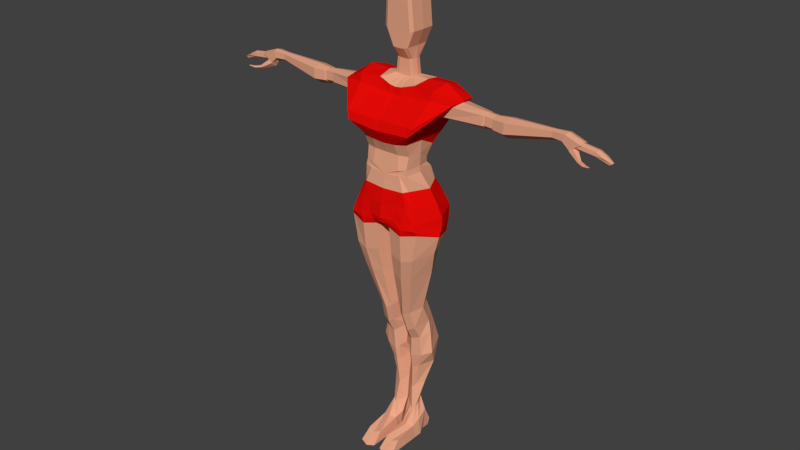 # Source: TestFemaleCharacter.blend  (saved by Blender 2.79.0; exported with 4.5.12 LTS)
import bpy
from mathutils import Matrix  # noqa: F401  (used for matrix-valued properties, if any)

bpy.ops.wm.read_factory_settings(use_empty=True)
scene = bpy.context.scene
scene.name = 'Scene'

# ---- collections
col_collection_1 = bpy.data.collections.new('Collection 1'); scene.collection.children.link(col_collection_1)

# ---- materials (node trees are filled in below, after node groups)
mat_skin = bpy.data.materials.new('Skin')
mat_skin.alpha_threshold = 0.0
mat_skin.use_transparent_shadow = False
mat_skin.diffuse_color = (0.8, 0.3816, 0.2398, 1.0)
mat_skin.roughness = 0.5
mat_skin.specular_intensity = 1.0
mat_skin.line_color = (0.0, 0.0, 0.0, 1.0)
mat_cloth = bpy.data.materials.new('Cloth')
mat_cloth.alpha_threshold = 0.0
mat_cloth.use_transparent_shadow = False
mat_cloth.diffuse_color = (0.8, 0.00346, 0.002328, 1.0)
mat_cloth.roughness = 0.5
mat_cloth.specular_intensity = 0.0

# ---- material node trees

# ---- world
world_world = bpy.data.worlds.new('World'); scene.world = world_world
world_world.color = (0.05088, 0.05088, 0.05088)
world_world.use_sun_shadow = False
world_world.sun_shadow_jitter_overblur = 0.0
world_world.cycles.sampling_method = 'MANUAL'

# ---- meshes
me_cube = bpy.data.meshes.new('Cube')
me_cube.from_pydata([(0.6521, 0.363, -0.3418), (0.6521, -0.4045, -0.1426), (0.4108, -0.343, 0.781), (0.6126, -0.4225, 0.0184), (0.3888, 0.1654, 0.864), (0.3892, -0.3377, 0.8754), (0.4108, 0.2436, 0.781), (0.6141, 0.4866, 0.08898), (0.5344, -0.371, 0.2754), (0.4281, -0.3372, 0.5282), (0.5344, 0.4391, 0.2754), (0.4281, 0.3211, 0.5282), (0.3778, 0.3449, -0.4033), (0.1274, 0.363, -0.3418), (0.3778, -0.4831, -0.2041), (0.1274, -0.4399, -0.1426), (0.2529, 0.2184, 0.8458), (0.7003, 0.4685, 2.153), (0.2529, -0.3777, 0.8458), (0.4242, -0.4651, 0.02258), (0.2326, -0.4736, 0.02258), (0.2841, -0.3812, 0.7662), (0.7007, -0.118, 2.165), (0.2841, 0.2543, 0.7662), (0.247, 0.2436, 0.7515), (0.4242, 0.583, 0.08898), (0.2326, 0.5276, 0.08898), (0.4377, -0.4172, 0.2705), (0.288, -0.4367, 0.2655), (0.3668, -0.4046, 0.5183), (0.7398, 0.1991, 2.23), (0.3668, 0.4052, 0.5183), (0.2884, 0.4306, 0.5085), (0.4377, 0.5233, 0.2705), (0.288, 0.5211, 0.2655), (0.6331, 0.446, -0.1264), (0.6316, -0.4417, -0.06421), (0.401, 0.5712, -0.1572), (0.18, 0.4871, -0.1264), (0.401, -0.495, -0.09077), (0.18, -0.4736, -0.06002), (0.5571, 0.3049, -0.4741), (0.5614, -0.4024, -0.6247), (0.3639, 0.3699, -0.5305), (0.1196, 0.2017, -0.4741), (0.3639, -0.4407, -0.6811), (0.1382, -0.4015, -0.6247), (0.828, -0.05534, -0.2422), (0.4283, -0.05534, 0.8754), (0.79, 0.05902, 0.05578), (0.4407, -0.05534, 0.781), (0.7103, 0.0332, 0.2754), (0.5988, -0.01107, 0.5282), (0.04037, -0.05534, -0.2422), (0.809, 0.03873, -0.09323), (0.7458, -0.06369, -0.5494), (0.4214, 0.2359, -2.063), (0.02648, -0.06369, -0.5494), (0.4565, -0.05404, 1.311), (0.4174, -0.3816, 1.311), (0.417, 0.266, 1.15), (0.2045, 0.319, 1.146), (0.2086, -0.4216, 1.281), (0.6255, 0.1972, 1.581), (0.5864, -0.5441, 1.532), (0.586, 0.5367, 1.57), (0.1736, 0.5897, 1.566), (0.1778, -0.5494, 1.503), (0.3767, 0.1992, 2.208), (0.3376, -0.08319, 2.165), (0.3372, 0.4686, 2.153), (0.1054, 0.5216, 2.112), (0.1096, -0.1232, 2.098), (0.1423, 0.1057, 2.497), (0.1144, 0.09572, 2.212), (0.1422, 0.2744, 2.493), (0.1821, 0.1943, 2.227), (0.0866, 0.09345, 2.482), (0.17, 0.2767, 2.224), (0.1543, 0.192, 2.497), (1.061, 0.1968, 2.018), (1.022, -0.08555, 1.996), (1.021, 0.4662, 1.984), (0.1701, 0.108, 2.227), (0.1131, 0.2929, 2.217), (0.08533, 0.2906, 2.487), (0.2287, 0.1976, 0.9631), (0.4033, -0.2968, 1.093), (0.4029, 0.1446, 0.9739), (0.4424, -0.05469, 1.093), (0.6386, 0.5714, 1.838), (0.4717, 0.5715, 1.838), (0.141, 0.6232, 1.827), (0.2281, -0.3368, 1.089), (0.1478, -0.5049, 1.658), (0.6309, -0.5207, 1.673), (0.4916, -0.5109, 1.668), (0.6823, -0.1582, 2.012), (0.1188, -0.1494, 1.969), (0.384, -0.1481, 1.988), (0.7021, 0.1971, 1.658), (1.03, 0.1969, 1.987), (0.9839, 0.3904, 1.947), (0.7723, 0.4055, 1.745), (0.7985, -0.0006199, 1.761), (0.9864, -0.003776, 1.955), (1.48, 0.2, 1.678), (1.499, 0.1998, 1.956), (1.493, 0.3159, 1.92), (1.477, 0.325, 1.745), (1.483, 0.08132, 1.762), (1.491, 0.07943, 1.924), (1.658, 0.2009, 1.665), (1.677, 0.2008, 1.943), (1.672, 0.3169, 1.907), (1.655, 0.326, 1.732), (1.661, 0.08227, 1.75), (1.67, 0.08038, 1.911), (2.633, 0.2063, 1.817), (2.644, 0.2062, 1.987), (2.641, 0.2739, 1.966), (2.632, 0.2792, 1.864), (2.635, 0.137, 1.874), (2.64, 0.1359, 1.969), (2.788, 0.2072, 1.844), (2.869, 0.2071, 1.999), (2.856, 0.2948, 1.974), (2.802, 0.3016, 1.859), (2.81, 0.1175, 1.871), (2.856, 0.1161, 1.978), (2.908, 0.2087, 1.705), (3.133, 0.2086, 1.905), (3.109, 0.2778, 1.872), (2.922, 0.3032, 1.754), (2.93, 0.1191, 1.765), (3.109, 0.1365, 1.875), (1.502, 0.09513, 1.922), (1.658, 0.09596, 1.911), (1.509, 0.1999, 1.949), (1.504, 0.301, 1.918), (1.49, 0.3089, 1.755), (1.492, 0.2001, 1.697), (1.495, 0.09678, 1.77), (1.664, 0.2008, 1.938), (1.659, 0.3019, 1.907), (1.645, 0.3098, 1.744), (1.647, 0.2009, 1.686), (1.65, 0.09761, 1.759), (1.888, 0.2018, 1.964), (1.879, 0.04704, 1.923), (1.867, 0.04947, 1.743), (1.863, 0.202, 1.634), (1.86, 0.3627, 1.721), (1.881, 0.351, 1.918), (3.013, 0.2811, 1.814), (3.016, 0.1373, 1.821), (3.019, 0.2086, 1.804), (3.11, 0.09212, 1.632), (3.12, 0.05237, 1.658), (3.15, 0.05214, 1.677), (3.16, 0.0921, 1.675), (3.034, 0.2023, 1.786), (3.012, 0.1122, 1.79), (2.922, 0.2024, 1.687), (2.945, 0.1128, 1.747), (3.218, 0.04258, 1.614), (3.228, 0.00282, 1.641), (3.258, 0.002593, 1.659), (3.268, 0.04255, 1.658), (3.33, -0.0006016, 1.646), (3.334, -0.01798, 1.657), (3.348, -0.01808, 1.665), (3.352, -0.0006135, 1.665), (3.117, 0.2083, 1.893), (3.12, 0.2963, 1.88), (2.998, 0.1186, 1.808), (3.12, 0.1176, 1.884), (2.994, 0.3007, 1.8), (3.035, 0.2094, 1.816), (3.237, 0.2024, 1.798), (3.368, 0.2013, 1.863), (3.36, 0.2708, 1.842), (3.219, 0.1303, 1.802), (3.36, 0.1295, 1.845), (3.216, 0.2741, 1.796), (3.366, 0.2011, 1.783), (3.48, 0.1999, 1.806), (3.472, 0.2695, 1.785), (3.347, 0.129, 1.787), (3.472, 0.1282, 1.788), (3.344, 0.2727, 1.781), (3.565, 0.1974, 1.697), (3.602, 0.1969, 1.732), (3.598, 0.228, 1.722), (3.556, 0.1652, 1.699), (3.598, 0.1648, 1.724), (3.555, 0.2294, 1.697), (0.4298, 0.06459, -1.725), (0.3037, -0.1299, -1.8), (0.2995, 0.271, -1.65), (0.1772, 0.336, -1.706), (0.08316, 0.1678, -1.65), (0.1772, -0.1683, -1.856), (0.1017, -0.129, -1.8), (0.01502, 0.06459, -1.725), (0.3287, -0.0304, -2.138), (0.3245, 0.3994, -1.987), (0.2022, 0.4644, -2.044), (0.0873, 0.2961, -1.987), (0.2022, -0.06874, -2.194), (0.1267, -0.02949, -2.138), (0.1714, 0.0694, -2.788), (0.01916, 0.2359, -2.063), (0.2305, 0.203, -3.812), (0.2353, 0.1118, -3.872), (0.1693, 0.3396, -3.751), (0.1213, 0.3919, -3.797), (0.05238, 0.35, -3.751), (0.1839, 0.08092, -3.918), (0.1299, 0.1125, -3.872), (0.1935, 0.3729, -4.045), (0.00764, 0.203, -3.812), (0.1201, 0.1073, -2.733), (0.0378, 0.2129, -2.661), (0.08824, 0.4932, -2.588), (0.1714, 0.6556, -2.643), (0.3619, 0.1064, -2.733), (0.5179, 0.2129, -2.661), (0.3577, 0.5928, -2.588), (0.1143, 0.1457, -2.993), (0.07835, 0.1805, -3.438), (0.08789, 0.4518, -2.85), (0.05589, 0.3729, -3.292), (0.1693, 0.611, -2.904), (0.1394, 0.5366, -3.346), (0.281, 0.1449, -2.993), (0.1938, 0.1796, -3.438), (0.1394, 0.1423, -3.493), (0.1693, 0.1086, -3.046), (0.02783, 0.2747, -3.365), (0.03731, 0.3607, -2.921), (0.3204, 0.2747, -3.365), (0.4415, 0.3607, -2.921), (0.1897, 0.4733, -3.292), (0.2769, 0.5495, -2.85), (0.1255, -0.3175, -1.033), (0.0225, 0.01424, -0.9576), (0.4719, -0.3184, -1.033), (0.2991, -0.3568, -1.089), (0.4676, 0.3348, -0.8824), (0.2991, 0.3998, -0.9388), (0.636, 0.01424, -0.9576), (0.107, 0.2316, -0.8824), (0.1904, 0.05069, -2.423), (0.02633, 0.2377, -2.293), (0.4585, 0.2377, -2.293), (0.3373, 0.4751, -2.218), (0.1242, 0.08941, -2.367), (0.08766, 0.3733, -2.218), (0.1904, 0.5392, -2.274), (0.3415, 0.08851, -2.367), (0.357, 0.114, -4.382), (0.3411, 0.006561, -4.403), (0.2958, 0.2634, -4.378), (0.1997, 0.2944, -4.44), (0.1307, 0.273, -4.382), (0.1997, -0.03926, -4.433), (0.06016, 0.007239, -4.403), (0.1997, 0.1149, -4.431), (0.08597, 0.114, -4.382), (0.3123, 0.2958, -3.978), (0.3174, -0.04009, -4.156), (0.1935, -0.08555, -4.133), (0.09181, 0.3111, -3.978), (0.02586, 0.09442, -4.067), (0.07894, -0.039, -4.156), (0.3358, 0.09442, -4.067), (0.3051, 0.4291, -4.248), (0.2924, 0.4043, -4.384), (0.2075, 0.4281, -4.432), (0.1546, 0.4117, -4.388), (0.1248, 0.4409, -4.248), (0.2027, 0.4883, -4.3), (0.1944, -0.498, -4.262), (0.2006, -0.6951, -4.433), (0.3421, -0.6493, -4.403), (0.06108, -0.6486, -4.403), (0.07986, -0.4515, -4.218), (0.3183, -0.4526, -4.224), (0.1523, -0.02048, 2.693), (0.09672, -0.05213, 2.678), (0.09545, 0.4581, 2.683), (0.1644, 0.1905, 2.692), (0.1522, 0.4162, 2.69), (0.2703, -0.02624, 2.967), (0.2147, -0.0579, 2.952), (0.2134, 0.4523, 2.957), (0.2827, 0.1883, 2.966), (0.2701, 0.4104, 2.963), (0.2371, -0.03905, 3.477), (0.1815, -0.0707, 3.462), (0.1802, 0.4395, 3.466), (0.2494, 0.1833, 3.477), (0.2369, 0.3976, 3.473), (0.05196, 0.07942, 3.828), (0.02896, 0.06632, 3.822), (0.02844, 0.2775, 3.824), (0.05678, 0.1785, 3.83), (0.05191, 0.2602, 3.827), (-0.6521, 0.363, -0.3418), (-0.6521, -0.4045, -0.1426), (-0.4108, -0.343, 0.781), (-0.6126, -0.4225, 0.0184), (-0.3888, 0.1654, 0.864), (-0.3892, -0.3377, 0.8754), (-0.4108, 0.2436, 0.781), (-0.6141, 0.4866, 0.08898), (0.0, 0.3273, -0.2977), (0.0, -0.3482, -0.1799), (0.0, 0.1739, 0.8311), (0.0, -0.3777, 0.8311), (0.0, 0.4566, 0.08898), (0.0, 0.2552, 0.7367), (0.0, -0.3915, 0.7367), (0.0, -0.512, 0.02258), (0.0, -0.4211, 0.4987), (0.0, -0.4751, 0.2606), (0.0, 0.394, 0.2606), (0.0, 0.2943, 0.4987), (-0.5344, -0.371, 0.2754), (-0.4281, -0.3372, 0.5282), (-0.5344, 0.4391, 0.2754), (-0.4281, 0.3211, 0.5282), (-0.3778, 0.3449, -0.4033), (-0.1274, 0.363, -0.3418), (-0.3778, -0.4831, -0.2041), (-0.1274, -0.4399, -0.1426), (-0.2529, 0.2184, 0.8458), (-0.7003, 0.4685, 2.153), (-0.2529, -0.3777, 0.8458), (-0.4242, -0.4651, 0.02258), (-0.2326, -0.4736, 0.02258), (-0.2841, -0.3812, 0.7662), (-0.7007, -0.118, 2.165), (-0.2841, 0.2543, 0.7662), (-0.247, 0.2436, 0.7515), (-0.4242, 0.583, 0.08898), (-0.2326, 0.5276, 0.08898), (-0.4377, -0.4172, 0.2705), (-0.288, -0.4367, 0.2655), (-0.3668, -0.4046, 0.5183), (-0.7398, 0.1991, 2.23), (-0.3668, 0.4052, 0.5183), (-0.2884, 0.4306, 0.5085), (-0.4377, 0.5233, 0.2705), (-0.288, 0.5211, 0.2655), (0.0, 0.4104, -0.1264), (-0.6331, 0.446, -0.1264), (-0.6316, -0.4417, -0.06421), (0.0, -0.4937, -0.06002), (-0.401, 0.5712, -0.1572), (-0.18, 0.4871, -0.1264), (-0.401, -0.495, -0.09077), (-0.18, -0.4736, -0.06002), (-0.5571, 0.3049, -0.4741), (-0.5614, -0.4024, -0.6247), (-0.3639, 0.3699, -0.5305), (-0.1196, 0.2017, -0.4741), (-0.3639, -0.4407, -0.6811), (-0.1382, -0.4015, -0.6247), (-0.828, -0.05534, -0.2422), (-0.4283, -0.05534, 0.8754), (0.0, -0.05534, -0.2353), (-0.79, 0.05902, 0.05578), (-0.4407, -0.05534, 0.781), (-0.7103, 0.0332, 0.2754), (-0.5988, -0.01107, 0.5282), (-0.04037, -0.05534, -0.2422), (-0.809, 0.03873, -0.09323), (-0.7458, -0.06369, -0.5494), (-0.4214, 0.2359, -2.063), (-0.02648, -0.06369, -0.5494), (-0.4565, -0.05404, 1.311), (-0.4174, -0.3816, 1.311), (0.0, 0.2745, 1.117), (0.0, -0.4216, 1.266), (-0.417, 0.266, 1.15), (-0.2045, 0.319, 1.146), (-0.2086, -0.4216, 1.281), (-0.6255, 0.1972, 1.581), (-0.5864, -0.5441, 1.532), (0.0, 0.5452, 1.537), (0.0, -0.5494, 1.488), (-0.586, 0.5367, 1.57), (-0.1736, 0.5897, 1.566), (-0.1778, -0.5494, 1.503), (-0.3767, 0.1992, 2.208), (-0.3376, -0.08319, 2.165), (0.0, 0.4771, 2.083), (0.0, -0.1232, 2.083), (-0.3372, 0.4686, 2.153), (-0.1054, 0.5216, 2.112), (-0.1096, -0.1232, 2.098), (-0.1423, 0.1057, 2.497), (-0.1144, 0.09572, 2.212), (0.0, 0.277, 2.478), (0.0, 0.2793, 2.208), (-0.1422, 0.2744, 2.493), (-0.1821, 0.1943, 2.227), (-0.0866, 0.09345, 2.482), (-0.17, 0.2767, 2.224), (-0.1543, 0.192, 2.497), (-1.061, 0.1968, 2.018), (-1.022, -0.08555, 1.996), (-1.021, 0.4662, 1.984), (-0.1701, 0.108, 2.227), (0.0, 0.09345, 2.478), (0.0, 0.09572, 2.208), (-0.1131, 0.2929, 2.217), (-0.08533, 0.2906, 2.487), (-0.2287, 0.1976, 0.9631), (0.0, 0.1531, 0.941), (-0.4033, -0.2968, 1.093), (-0.4029, 0.1446, 0.9739), (-0.4424, -0.05469, 1.093), (-0.6386, 0.5714, 1.838), (-0.4717, 0.5715, 1.838), (0.0, 0.5773, 1.809), (-0.141, 0.6232, 1.827), (0.0, -0.3367, 1.087), (-0.2281, -0.3368, 1.089), (-0.1478, -0.5049, 1.658), (-0.6309, -0.5207, 1.673), (-0.4916, -0.5109, 1.668), (0.0, -0.4978, 1.653), (-0.6823, -0.1582, 2.012), (-0.1188, -0.1494, 1.969), (0.0, -0.1454, 1.96), (-0.384, -0.1481, 1.988), (-0.7021, 0.1971, 1.658), (-1.03, 0.1969, 1.987), (-0.9839, 0.3904, 1.947), (-0.7723, 0.4055, 1.745), (-0.7985, -0.0006199, 1.761), (-0.9864, -0.003776, 1.955), (-1.48, 0.2, 1.678), (-1.499, 0.1998, 1.956), (-1.493, 0.3159, 1.92), (-1.477, 0.325, 1.745), (-1.483, 0.08132, 1.762), (-1.491, 0.07943, 1.924), (-1.658, 0.2009, 1.665), (-1.677, 0.2008, 1.943), (-1.672, 0.3169, 1.907), (-1.655, 0.326, 1.732), (-1.661, 0.08227, 1.75), (-1.67, 0.08038, 1.911), (-2.633, 0.2063, 1.817), (-2.644, 0.2062, 1.987), (-2.641, 0.2739, 1.966), (-2.632, 0.2792, 1.864), (-2.635, 0.137, 1.874), (-2.64, 0.1359, 1.969), (-2.788, 0.2072, 1.844), (-2.869, 0.2071, 1.999), (-2.856, 0.2948, 1.974), (-2.802, 0.3016, 1.859), (-2.81, 0.1175, 1.871), (-2.856, 0.1161, 1.978), (-2.908, 0.2087, 1.705), (-3.133, 0.2086, 1.905), (-3.109, 0.2778, 1.872), (-2.922, 0.3032, 1.754), (-2.93, 0.1191, 1.765), (-3.109, 0.1365, 1.875), (-1.502, 0.09513, 1.922), (-1.658, 0.09596, 1.911), (-1.509, 0.1999, 1.949), (-1.504, 0.301, 1.918), (-1.49, 0.3089, 1.755), (-1.492, 0.2001, 1.697), (-1.495, 0.09678, 1.77), (-1.664, 0.2008, 1.938), (-1.659, 0.3019, 1.907), (-1.645, 0.3098, 1.744), (-1.647, 0.2009, 1.686), (-1.65, 0.09761, 1.759), (-1.888, 0.2018, 1.964), (-1.879, 0.04704, 1.923), (-1.867, 0.04947, 1.743), (-1.863, 0.202, 1.634), (-1.86, 0.3627, 1.721), (-1.881, 0.351, 1.918), (-3.013, 0.2811, 1.814), (-3.016, 0.1373, 1.821), (-3.019, 0.2086, 1.804), (-3.11, 0.09212, 1.632), (-3.12, 0.05237, 1.658), (-3.15, 0.05214, 1.677), (-3.16, 0.0921, 1.675), (-3.034, 0.2023, 1.786), (-3.012, 0.1122, 1.79), (-2.922, 0.2024, 1.687), (-2.945, 0.1128, 1.747), (-3.218, 0.04258, 1.614), (-3.228, 0.00282, 1.641), (-3.258, 0.002593, 1.659), (-3.268, 0.04255, 1.658), (-3.33, -0.0006016, 1.646), (-3.334, -0.01798, 1.657), (-3.348, -0.01808, 1.665), (-3.352, -0.0006135, 1.665), (-3.117, 0.2083, 1.893), (-3.12, 0.2963, 1.88), (-2.998, 0.1186, 1.808), (-3.12, 0.1176, 1.884), (-2.994, 0.3007, 1.8), (-3.035, 0.2094, 1.816), (-3.237, 0.2024, 1.798), (-3.368, 0.2013, 1.863), (-3.36, 0.2708, 1.842), (-3.219, 0.1303, 1.802), (-3.36, 0.1295, 1.845), (-3.216, 0.2741, 1.796), (-3.366, 0.2011, 1.783), (-3.48, 0.1999, 1.806), (-3.472, 0.2695, 1.785), (-3.347, 0.129, 1.787), (-3.472, 0.1282, 1.788), (-3.344, 0.2727, 1.781), (-3.565, 0.1974, 1.697), (-3.602, 0.1969, 1.732), (-3.598, 0.228, 1.722), (-3.556, 0.1652, 1.699), (-3.598, 0.1648, 1.724), (-3.555, 0.2294, 1.697), (-0.4298, 0.06459, -1.725), (-0.3037, -0.1299, -1.8), (-0.2995, 0.271, -1.65), (-0.1772, 0.336, -1.706), (-0.08316, 0.1678, -1.65), (-0.1772, -0.1683, -1.856), (-0.1017, -0.129, -1.8), (-0.01502, 0.06459, -1.725), (-0.3287, -0.0304, -2.138), (-0.3245, 0.3994, -1.987), (-0.2022, 0.4644, -2.044), (-0.0873, 0.2961, -1.987), (-0.2022, -0.06874, -2.194), (-0.1267, -0.02949, -2.138), (-0.1714, 0.0694, -2.788), (-0.01916, 0.2359, -2.063), (-0.2305, 0.203, -3.812), (-0.2353, 0.1118, -3.872), (-0.1693, 0.3396, -3.751), (-0.1213, 0.3919, -3.797), (-0.05238, 0.35, -3.751), (-0.1839, 0.08092, -3.918), (-0.1299, 0.1125, -3.872), (-0.1935, 0.3729, -4.045), (-0.00764, 0.203, -3.812), (-0.1201, 0.1073, -2.733), (-0.0378, 0.2129, -2.661), (-0.08824, 0.4932, -2.588), (-0.1714, 0.6556, -2.643), (-0.3619, 0.1064, -2.733), (-0.5179, 0.2129, -2.661), (-0.3577, 0.5928, -2.588), (-0.1143, 0.1457, -2.993), (-0.07835, 0.1805, -3.438), (-0.08789, 0.4518, -2.85), (-0.05589, 0.3729, -3.292), (-0.1693, 0.611, -2.904), (-0.1394, 0.5366, -3.346), (-0.281, 0.1449, -2.993), (-0.1938, 0.1796, -3.438), (-0.1394, 0.1423, -3.493), (-0.1693, 0.1086, -3.046), (-0.02783, 0.2747, -3.365), (-0.03731, 0.3607, -2.921), (-0.3204, 0.2747, -3.365), (-0.4415, 0.3607, -2.921), (-0.1897, 0.4733, -3.292), (-0.2769, 0.5495, -2.85), (-0.1255, -0.3175, -1.033), (-0.0225, 0.01424, -0.9576), (-0.4719, -0.3184, -1.033), (-0.2991, -0.3568, -1.089), (-0.4676, 0.3348, -0.8824), (-0.2991, 0.3998, -0.9388), (-0.636, 0.01424, -0.9576), (-0.107, 0.2316, -0.8824), (-0.1904, 0.05069, -2.423), (-0.02633, 0.2377, -2.293), (-0.4585, 0.2377, -2.293), (-0.3373, 0.4751, -2.218), (-0.1242, 0.08941, -2.367), (-0.08766, 0.3733, -2.218), (-0.1904, 0.5392, -2.274), (-0.3415, 0.08851, -2.367), (-0.357, 0.114, -4.382), (-0.3411, 0.006561, -4.403), (-0.2958, 0.2634, -4.378), (-0.1997, 0.2944, -4.44), (-0.1307, 0.273, -4.382), (-0.1997, -0.03926, -4.433), (-0.06016, 0.007239, -4.403), (-0.1997, 0.1149, -4.431), (-0.08597, 0.114, -4.382), (-0.3123, 0.2958, -3.978), (-0.3174, -0.04009, -4.156), (-0.1935, -0.08555, -4.133), (-0.09181, 0.3111, -3.978), (-0.02586, 0.09442, -4.067), (-0.07894, -0.039, -4.156), (-0.3358, 0.09442, -4.067), (-0.3051, 0.4291, -4.248), (-0.2924, 0.4043, -4.384), (-0.2075, 0.4281, -4.432), (-0.1546, 0.4117, -4.388), (-0.1248, 0.4409, -4.248), (-0.2027, 0.4883, -4.3), (-0.1944, -0.498, -4.262), (-0.2006, -0.6951, -4.433), (-0.3421, -0.6493, -4.403), (-0.06108, -0.6486, -4.403), (-0.07986, -0.4515, -4.218), (-0.3183, -0.4526, -4.224), (-0.1523, -0.02048, 2.693), (-0.09672, -0.05213, 2.678), (0.0, 0.4229, 2.674), (-0.09545, 0.4581, 2.683), (-0.1644, 0.1905, 2.692), (-0.1522, 0.4162, 2.69), (0.0, -0.05213, 2.674), (-0.2703, -0.02624, 2.967), (-0.2147, -0.0579, 2.952), (0.0, 0.4171, 2.948), (-0.2134, 0.4523, 2.957), (-0.2827, 0.1883, 2.966), (-0.2701, 0.4104, 2.963), (0.0, -0.0579, 2.948), (-0.2371, -0.03905, 3.477), (-0.1815, -0.0707, 3.462), (0.0, 0.4043, 3.457), (-0.1802, 0.4395, 3.466), (-0.2494, 0.1833, 3.477), (-0.2369, 0.3976, 3.473), (0.0, -0.0707, 3.457), (-0.05196, 0.07942, 3.828), (-0.02896, 0.06632, 3.822), (0.0, 0.263, 3.82), (-0.02844, 0.2775, 3.824), (-0.05678, 0.1785, 3.83), (-0.05191, 0.2602, 3.827), (0.0, 0.06632, 3.82)], [(5, 18), (18, 21), (314, 339), (339, 342)], [(54, 49, 3, 36), (40, 20, 324, 359), (50, 48, 5, 2), (34, 26, 321, 327), (16, 24, 322, 319), (21, 2, 5, 87, 93, 18, 320, 323), (38, 13, 317, 356), (27, 29, 325, 326, 28), (53, 15, 318, 372), (52, 50, 2, 9), (49, 51, 8, 3), (51, 52, 9, 8), (20, 28, 326, 324), (70, 68, 30, 17), (24, 32, 328, 322), (32, 34, 327, 328), (11, 10, 33, 31), (31, 33, 34, 32), (6, 11, 31, 23), (23, 31, 32, 24), (8, 9, 29, 27), (68, 69, 22, 30), (3, 8, 27, 19), (19, 27, 28, 20), (53, 13, 44, 57), (1, 14, 45, 42), (29, 21, 323, 325), (35, 0, 12, 37), (37, 12, 13, 38), (9, 2, 21, 29), (4, 6, 23, 16), (16, 23, 24), (10, 7, 25, 33), (33, 25, 26, 34), (36, 3, 19, 39), (39, 19, 20, 40), (14, 39, 40, 15), (1, 36, 39, 14), (25, 37, 38, 26), (7, 35, 37, 25), (26, 38, 356, 321), (15, 40, 359, 318), (47, 54, 36, 1), (249, 251, 197, 199), (250, 249, 199, 200), (12, 0, 41, 43), (14, 15, 46, 45), (13, 12, 43, 44), (47, 1, 42, 55), (0, 47, 55, 41), (245, 246, 204, 203), (247, 248, 202, 198), (0, 35, 54, 47), (15, 53, 57, 46), (10, 11, 52, 51), (7, 10, 51, 49), (11, 6, 50, 52), (13, 53, 372, 317), (6, 4, 48, 50), (35, 7, 49, 54), (384, 391, 66, 61), (60, 61, 66, 65), (62, 59, 64, 67), (89, 88, 60, 58), (87, 89, 58, 59), (88, 86, 61, 60), (320, 18, 93, 429), (65, 66, 92, 91), (59, 58, 63, 64), (58, 60, 65, 63), (391, 427, 92, 66), (385, 62, 67, 392), (67, 64, 96, 94), (17, 30, 63, 65, 90), (64, 63, 68, 69, 99, 96), (63, 65, 91, 70, 68), (72, 74, 417, 399), (392, 67, 94, 434), (71, 84, 78, 70), (83, 76, 79, 73), (65, 63, 100, 103, 102, 101, 80, 82), (70, 78, 76, 68), (86, 421, 384, 61), (63, 64, 81, 80, 101, 105, 104, 100), (30, 22, 97, 95, 64, 63), (75, 85, 291, 293), (76, 78, 75, 79), (417, 74, 77, 416), (78, 84, 85, 75), (74, 83, 73, 77), (84, 406, 405, 85), (22, 30, 80, 81), (398, 406, 84, 71), (30, 17, 82, 80), (64, 95, 97, 22, 81), (69, 83, 74, 72), (68, 76, 83, 69), (64, 96, 95), (17, 90, 91, 70), (82, 17, 90, 65), (16, 319, 421, 86), (4, 16, 86, 88), (5, 48, 89, 87), (48, 4, 88, 89), (92, 427, 398, 71), (91, 92, 71, 70), (91, 90, 65), (93, 87, 59, 62), (429, 93, 62, 385), (95, 96, 99, 97), (434, 94, 98, 437), (94, 96, 99, 98), (437, 98, 72, 399), (98, 99, 69, 72), (97, 99, 69, 22), (106, 110, 142, 141), (101, 102, 108, 107), (103, 100, 106, 109), (115, 114, 144, 145), (105, 101, 107, 111), (100, 104, 110, 106), (102, 103, 109, 108), (104, 105, 111, 110), (151, 150, 122, 118), (149, 148, 119, 123), (117, 116, 147, 137), (109, 106, 141, 140), (114, 113, 143, 144), (111, 107, 138, 136), (121, 118, 124, 127), (122, 123, 129, 128), (153, 152, 121, 120), (150, 149, 123, 122), (152, 151, 118, 121), (148, 153, 120, 119), (126, 127, 133, 177, 174), (124, 128, 134, 130), (119, 120, 126, 125), (123, 119, 125, 129), (118, 122, 128, 124), (120, 121, 127, 126), (135, 173, 180, 183), (162, 161, 160, 159), (128, 129, 176, 175, 134), (127, 124, 130, 133), (125, 126, 174, 131), (129, 125, 131, 176), (140, 141, 146, 145), (142, 136, 137, 147), (138, 139, 144, 143), (136, 138, 143, 137), (141, 142, 147, 146), (139, 140, 145, 144), (113, 117, 137, 143), (107, 108, 139, 138), (112, 115, 145, 146), (110, 111, 136, 142), (108, 109, 140, 139), (116, 112, 146, 147), (113, 114, 153, 148), (115, 112, 151, 152), (116, 117, 149, 150), (114, 115, 152, 153), (117, 113, 148, 149), (112, 116, 150, 151), (159, 160, 168, 167), (156, 177, 133, 130), (154, 178, 179, 184), (161, 163, 157, 160), (163, 164, 158, 157), (164, 162, 159, 158), (134, 175, 162, 164), (130, 134, 164, 163), (156, 130, 163, 161), (175, 156, 161, 162), (165, 166, 170, 169), (158, 159, 167, 166), (160, 157, 165, 168), (157, 158, 166, 165), (169, 170, 171, 172), (167, 168, 172, 171), (166, 167, 171, 170), (168, 165, 169, 172), (132, 173, 131, 174), (135, 155, 175, 176), (173, 135, 176, 131), (154, 132, 174, 177), (178, 154, 177, 156), (155, 178, 156, 175), (183, 180, 186, 189), (184, 179, 185, 190), (173, 132, 181, 180), (178, 155, 182, 179), (132, 154, 184, 181), (155, 135, 183, 182), (188, 189, 195, 194), (187, 190, 196, 193), (180, 181, 187, 186), (179, 182, 188, 185), (181, 184, 190, 187), (182, 183, 189, 188), (192, 193, 196, 191), (191, 194, 195, 192), (190, 185, 191, 196), (189, 186, 192, 195), (186, 187, 193, 192), (185, 188, 194, 191), (199, 197, 56, 206), (203, 204, 212, 210), (197, 198, 205, 56), (201, 200, 207, 208), (246, 252, 201, 204), (248, 245, 203, 202), (252, 250, 200, 201), (251, 247, 198, 197), (241, 236, 214, 213), (232, 234, 216, 217), (237, 230, 219, 218), (239, 232, 217, 221), (198, 202, 209, 205), (200, 199, 206, 207), (204, 201, 208, 212), (202, 203, 210, 209), (267, 266, 284, 286), (274, 273, 265, 269), (270, 263, 278, 277), (271, 272, 283, 288), (230, 239, 221, 219), (243, 241, 213, 215), (236, 237, 218, 214), (234, 243, 215, 216), (259, 256, 228, 225), (260, 253, 211, 226), (256, 255, 227, 228), (257, 254, 223, 222), (254, 258, 224, 223), (253, 257, 222, 211), (258, 259, 225, 224), (255, 260, 226, 227), (225, 228, 244, 233), (233, 244, 243, 234), (226, 211, 238, 235), (235, 238, 237, 236), (228, 227, 242, 244), (244, 242, 241, 243), (222, 223, 240, 229), (229, 240, 239, 230), (223, 224, 231, 240), (240, 231, 232, 239), (211, 222, 229, 238), (238, 229, 230, 237), (224, 225, 233, 231), (231, 233, 234, 232), (227, 226, 235, 242), (242, 235, 236, 241), (55, 42, 247, 251), (44, 43, 250, 252), (45, 46, 245, 248), (57, 44, 252, 246), (42, 45, 248, 247), (46, 57, 246, 245), (43, 41, 249, 250), (41, 55, 251, 249), (56, 205, 260, 255), (208, 207, 259, 258), (209, 210, 257, 253), (212, 208, 258, 254), (210, 212, 254, 257), (206, 56, 255, 256), (205, 209, 253, 260), (207, 206, 256, 259), (261, 262, 266, 268), (268, 266, 267, 269), (264, 268, 269, 265), (263, 261, 268, 264), (264, 265, 280, 279), (276, 271, 262, 261), (275, 274, 269, 267), (270, 276, 261, 263), (215, 213, 276, 270), (219, 221, 274, 275), (213, 214, 271, 276), (217, 216, 220, 273), (214, 218, 272, 271), (216, 215, 270, 220), (221, 217, 273, 274), (218, 219, 275, 272), (282, 277, 278, 279), (281, 282, 279, 280), (220, 270, 277, 282), (273, 220, 282, 281), (263, 264, 279, 278), (265, 273, 281, 280), (283, 287, 286, 284), (288, 283, 284, 285), (272, 275, 287, 283), (262, 271, 288, 285), (266, 262, 285, 284), (275, 267, 286, 287), (291, 630, 637, 296), (79, 75, 293, 292), (77, 73, 289, 290), (73, 79, 292, 289), (416, 77, 290, 634), (85, 405, 630, 291), (641, 295, 300, 648), (293, 291, 296, 298), (289, 292, 297, 294), (290, 289, 294, 295), (634, 290, 295, 641), (292, 293, 298, 297), (303, 301, 306, 308), (297, 298, 303, 302), (296, 637, 644, 301), (298, 296, 301, 303), (294, 297, 302, 299), (295, 294, 299, 300), (306, 651, 655, 305, 304, 307, 308), (299, 302, 307, 304), (300, 299, 304, 305), (648, 300, 305, 655), (302, 303, 308, 307), (301, 644, 651, 306), (378, 358, 312, 373), (363, 359, 324, 341), (374, 311, 314, 371), (355, 327, 321, 347), (337, 319, 322, 345), (342, 323, 320, 339, 430, 422, 314, 311), (361, 356, 317, 334), (348, 349, 326, 325, 350), (377, 372, 318, 336), (376, 330, 311, 374), (373, 312, 329, 375), (375, 329, 330, 376), (341, 324, 326, 349), (400, 338, 351, 396), (345, 322, 328, 353), (353, 328, 327, 355), (332, 352, 354, 331), (352, 353, 355, 354), (315, 344, 352, 332), (344, 345, 353, 352), (329, 348, 350, 330), (396, 351, 343, 397), (312, 340, 348, 329), (340, 341, 349, 348), (377, 381, 367, 334), (310, 365, 368, 335), (350, 325, 323, 342), (357, 360, 333, 309), (360, 361, 334, 333), (330, 350, 342, 311), (313, 337, 344, 315), (337, 345, 344), (331, 354, 346, 316), (354, 355, 347, 346), (358, 362, 340, 312), (362, 363, 341, 340), (335, 336, 363, 362), (310, 335, 362, 358), (346, 347, 361, 360), (316, 346, 360, 357), (347, 321, 356, 361), (336, 318, 359, 363), (370, 310, 358, 378), (588, 538, 536, 590), (589, 539, 538, 588), (333, 366, 364, 309), (335, 368, 369, 336), (334, 367, 366, 333), (370, 379, 365, 310), (309, 364, 379, 370), (584, 542, 543, 585), (586, 537, 541, 587), (309, 370, 378, 357), (336, 369, 381, 377), (331, 375, 376, 332), (316, 373, 375, 331), (332, 376, 374, 315), (334, 317, 372, 377), (315, 374, 371, 313), (357, 378, 373, 316), (384, 387, 394, 391), (386, 393, 394, 387), (388, 395, 390, 383), (424, 382, 386, 423), (422, 383, 382, 424), (423, 386, 387, 420), (320, 429, 430, 339), (393, 426, 428, 394), (383, 390, 389, 382), (382, 389, 393, 386), (391, 394, 428, 427), (385, 392, 395, 388), (395, 431, 433, 390), (338, 425, 393, 389, 351), (390, 433, 438, 397, 396, 389), (389, 396, 400, 426, 393), (402, 399, 417, 404), (392, 434, 431, 395), (401, 400, 410, 418), (415, 403, 411, 408), (393, 414, 412, 440, 441, 442, 439, 389), (400, 396, 408, 410), (420, 387, 384, 421), (389, 439, 443, 444, 440, 412, 413, 390), (351, 389, 390, 432, 435, 343), (407, 633, 631, 419), (408, 411, 407, 410), (417, 416, 409, 404), (410, 407, 419, 418), (404, 409, 403, 415), (418, 419, 405, 406), (343, 413, 412, 351), (398, 401, 418, 406), (351, 412, 414, 338), (390, 413, 343, 435, 432), (397, 402, 404, 415), (396, 397, 415, 408), (390, 432, 433), (338, 400, 426, 425), (414, 393, 425, 338), (337, 420, 421, 319), (313, 423, 420, 337), (314, 422, 424, 371), (371, 424, 423, 313), (428, 401, 398, 427), (426, 400, 401, 428), (426, 393, 425), (430, 388, 383, 422), (429, 385, 388, 430), (432, 435, 438, 433), (434, 437, 436, 431), (431, 436, 438, 433), (437, 399, 402, 436), (436, 402, 397, 438), (435, 343, 397, 438), (445, 480, 481, 449), (440, 446, 447, 441), (442, 448, 445, 439), (454, 484, 483, 453), (444, 450, 446, 440), (439, 445, 449, 443), (441, 447, 448, 442), (443, 449, 450, 444), (490, 457, 461, 489), (488, 462, 458, 487), (456, 476, 486, 455), (448, 479, 480, 445), (453, 483, 482, 452), (450, 475, 477, 446), (460, 466, 463, 457), (461, 467, 468, 462), (492, 459, 460, 491), (489, 461, 462, 488), (491, 460, 457, 490), (487, 458, 459, 492), (465, 513, 516, 472, 466), (463, 469, 473, 467), (458, 464, 465, 459), (462, 468, 464, 458), (457, 463, 467, 461), (459, 465, 466, 460), (474, 522, 519, 512), (501, 498, 499, 500), (467, 473, 514, 515, 468), (466, 472, 469, 463), (464, 470, 513, 465), (468, 515, 470, 464), (479, 484, 485, 480), (481, 486, 476, 475), (477, 482, 483, 478), (475, 476, 482, 477), (480, 485, 486, 481), (478, 483, 484, 479), (452, 482, 476, 456), (446, 477, 478, 447), (451, 485, 484, 454), (449, 481, 475, 450), (447, 478, 479, 448), (455, 486, 485, 451), (452, 487, 492, 453), (454, 491, 490, 451), (455, 489, 488, 456), (453, 492, 491, 454), (456, 488, 487, 452), (451, 490, 489, 455), (498, 506, 507, 499), (495, 469, 472, 516), (493, 523, 518, 517), (500, 499, 496, 502), (502, 496, 497, 503), (503, 497, 498, 501), (473, 503, 501, 514), (469, 502, 503, 473), (495, 500, 502, 469), (514, 501, 500, 495), (504, 508, 509, 505), (497, 505, 506, 498), (499, 507, 504, 496), (496, 504, 505, 497), (508, 511, 510, 509), (506, 510, 511, 507), (505, 509, 510, 506), (507, 511, 508, 504), (471, 513, 470, 512), (474, 515, 514, 494), (512, 470, 515, 474), (493, 516, 513, 471), (517, 495, 516, 493), (494, 514, 495, 517), (522, 528, 525, 519), (523, 529, 524, 518), (512, 519, 520, 471), (517, 518, 521, 494), (471, 520, 523, 493), (494, 521, 522, 474), (527, 533, 534, 528), (526, 532, 535, 529), (519, 525, 526, 520), (518, 524, 527, 521), (520, 526, 529, 523), (521, 527, 528, 522), (531, 530, 535, 532), (530, 531, 534, 533), (529, 535, 530, 524), (528, 534, 531, 525), (525, 531, 532, 526), (524, 530, 533, 527), (538, 545, 380, 536), (542, 549, 551, 543), (536, 380, 544, 537), (540, 547, 546, 539), (585, 543, 540, 591), (587, 541, 542, 584), (591, 540, 539, 589), (590, 536, 537, 586), (580, 552, 553, 575), (571, 556, 555, 573), (576, 557, 558, 569), (578, 560, 556, 571), (537, 544, 548, 541), (539, 546, 545, 538), (543, 551, 547, 540), (541, 548, 549, 542), (606, 625, 623, 605), (613, 608, 604, 612), (609, 616, 617, 602), (610, 627, 622, 611), (569, 558, 560, 578), (582, 554, 552, 580), (575, 553, 557, 576), (573, 555, 554, 582), (598, 564, 567, 595), (599, 565, 550, 592), (595, 567, 566, 594), (596, 561, 562, 593), (593, 562, 563, 597), (592, 550, 561, 596), (597, 563, 564, 598), (594, 566, 565, 599), (564, 572, 583, 567), (572, 573, 582, 583), (565, 574, 577, 550), (574, 575, 576, 577), (567, 583, 581, 566), (583, 582, 580, 581), (561, 568, 579, 562), (568, 569, 578, 579), (562, 579, 570, 563), (579, 578, 571, 570), (550, 577, 568, 561), (577, 576, 569, 568), (563, 570, 572, 564), (570, 571, 573, 572), (566, 581, 574, 565), (581, 580, 575, 574), (379, 590, 586, 365), (367, 591, 589, 366), (368, 587, 584, 369), (381, 585, 591, 367), (365, 586, 587, 368), (369, 584, 585, 381), (366, 589, 588, 364), (364, 588, 590, 379), (380, 594, 599, 544), (547, 597, 598, 546), (548, 592, 596, 549), (551, 593, 597, 547), (549, 596, 593, 551), (545, 595, 594, 380), (544, 599, 592, 548), (546, 598, 595, 545), (600, 607, 605, 601), (607, 608, 606, 605), (603, 604, 608, 607), (602, 603, 607, 600), (603, 618, 619, 604), (615, 600, 601, 610), (614, 606, 608, 613), (609, 602, 600, 615), (554, 609, 615, 552), (558, 614, 613, 560), (552, 615, 610, 553), (556, 612, 559, 555), (553, 610, 611, 557), (555, 559, 609, 554), (560, 613, 612, 556), (557, 611, 614, 558), (621, 618, 617, 616), (620, 619, 618, 621), (559, 621, 616, 609), (612, 620, 621, 559), (602, 617, 618, 603), (604, 619, 620, 612), (622, 623, 625, 626), (627, 624, 623, 622), (611, 622, 626, 614), (601, 624, 627, 610), (605, 623, 624, 601), (614, 626, 625, 606), (631, 638, 637, 630), (405, 630, 634, 416), (411, 632, 633, 407), (409, 629, 628, 403), (403, 628, 632, 411), (416, 634, 629, 409), (419, 631, 630, 405), (641, 648, 643, 636), (633, 640, 638, 631), (630, 637, 641, 634), (628, 635, 639, 632), (629, 636, 635, 628), (634, 641, 636, 629), (632, 639, 640, 633), (647, 654, 652, 645), (639, 646, 647, 640), (638, 645, 644, 637), (640, 647, 645, 638), (637, 644, 648, 641), (635, 642, 646, 639), (636, 643, 642, 635), (652, 654, 653, 649, 650, 655, 651), (644, 651, 655, 648), (642, 649, 653, 646), (643, 650, 649, 642), (648, 655, 650, 643), (646, 653, 654, 647), (645, 652, 651, 644)])
me_cube.polygons.foreach_set('material_index', [1, 1, 0, 1, 0, 0, 1, 1, 1, 0, 1, 1, 1, 1, 0, 1, 1, 1, 0, 0, 1, 1, 1, 1, 0, 0, 0, 1, 1, 0, 0, 0, 1, 1, 1, 1, 1, 1, 1, 1, 1, 1, 1, 0, 0, 0, 0, 0, 0, 0, 0, 0, 1, 0, 1, 1, 0, 1, 0, 1, 1, 1, 1, 0, 0, 0, 0, 1, 1, 1, 1, 1, 1, 0, 0, 0, 0, 1, 0, 0, 1, 0, 0, 1, 0, 0, 0, 0, 0, 0, 0, 1, 0, 1, 1, 0, 0, 1, 1, 1, 0, 0, 0, 0, 1, 1, 1, 0, 0, 1, 1, 1, 1, 1, 1, 0, 0, 0, 0, 0, 0, 0, 0, 0, 0, 0, 0, 0, 0, 0, 0, 0, 0, 0, 0, 0, 0, 0, 0, 0, 0, 0, 0, 0, 0, 0, 0, 0, 0, 0, 0, 0, 0, 0, 0, 0, 0, 0, 0, 0, 0, 0, 0, 0, 0, 0, 0, 0, 0, 0, 0, 0, 0, 0, 0, 0, 0, 0, 0, 0, 0, 0, 0, 0, 0, 0, 0, 0, 0, 0, 0, 0, 0, 0, 0, 0, 0, 0, 0, 0, 0, 0, 0, 0, 0, 0, 0, 0, 0, 0, 0, 0, 0, 0, 0, 0, 0, 0, 0, 0, 0, 0, 0, 0, 0, 0, 0, 0, 0, 0, 0, 0, 0, 0, 0, 0, 0, 0, 0, 0, 0, 0, 0, 0, 0, 0, 0, 0, 0, 0, 0, 0, 0, 0, 0, 0, 0, 0, 0, 0, 0, 0, 0, 0, 0, 0, 0, 0, 0, 0, 0, 0, 0, 0, 0, 0, 0, 0, 0, 0, 0, 0, 0, 0, 0, 0, 0, 0, 0, 0, 0, 0, 0, 0, 0, 0, 0, 0, 0, 0, 0, 0, 0, 0, 0, 0, 0, 0, 0, 0, 0, 0, 0, 0, 0, 0, 0, 0, 0, 0, 0, 0, 0, 1, 1, 0, 1, 0, 0, 1, 1, 1, 0, 1, 1, 1, 1, 0, 1, 1, 1, 0, 0, 1, 1, 1, 1, 0, 0, 0, 1, 1, 0, 0, 0, 1, 1, 1, 1, 1, 1, 1, 1, 1, 1, 1, 0, 0, 0, 0, 0, 0, 0, 0, 0, 1, 0, 1, 1, 0, 1, 0, 1, 1, 1, 1, 0, 0, 0, 0, 1, 1, 1, 1, 1, 1, 0, 0, 0, 0, 1, 0, 0, 1, 0, 0, 1, 0, 0, 0, 0, 0, 0, 0, 1, 0, 1, 1, 0, 0, 1, 1, 1, 0, 0, 0, 0, 1, 1, 1, 0, 0, 1, 1, 1, 1, 1, 1, 0, 0, 0, 0, 0, 0, 0, 0, 0, 0, 0, 0, 0, 0, 0, 0, 0, 0, 0, 0, 0, 0, 0, 0, 0, 0, 0, 0, 0, 0, 0, 0, 0, 0, 0, 0, 0, 0, 0, 0, 0, 0, 0, 0, 0, 0, 0, 0, 0, 0, 0, 0, 0, 0, 0, 0, 0, 0, 0, 0, 0, 0, 0, 0, 0, 0, 0, 0, 0, 0, 0, 0, 0, 0, 0, 0, 0, 0, 0, 0, 0, 0, 0, 0, 0, 0, 0, 0, 0, 0, 0, 0, 0, 0, 0, 0, 0, 0, 0, 0, 0, 0, 0, 0, 0, 0, 0, 0, 0, 0, 0, 0, 0, 0, 0, 0, 0, 0, 0, 0, 0, 0, 0, 0, 0, 0, 0, 0, 0, 0, 0, 0, 0, 0, 0, 0, 0, 0, 0, 0, 0, 0, 0, 0, 0, 0, 0, 0, 0, 0, 0, 0, 0, 0, 0, 0, 0, 0, 0, 0, 0, 0, 0, 0, 0, 0, 0, 0, 0, 0, 0, 0, 0, 0, 0, 0, 0, 0, 0, 0, 0, 0, 0, 0, 0, 0, 0, 0, 0, 0, 0, 0, 0, 0, 0, 0, 0, 0, 0, 0, 0, 0, 0, 0, 0, 0, 0, 0, 0, 0, 0, 0])
me_cube.materials.append(mat_skin)
me_cube.materials.append(mat_cloth)
me_cube.use_remesh_preserve_volume = False
me_cube.use_remesh_preserve_attributes = False
me_cube.use_mirror_vertex_groups = False
me_cube.update()

# ---- objects
ob_humanfemale = bpy.data.objects.new('HumanFemale', me_cube)

# ---- transforms, parenting, visibility, modifiers, constraints
ob_humanfemale.location = (0.0, 0.0, 0.0)
ob_humanfemale.lock_rotations_4d = False
ob_humanfemale.empty_display_type = 'ARROWS'
ob_humanfemale.lineart.crease_threshold = 0.0

# ---- collection membership
col_collection_1.objects.link(ob_humanfemale)

# ---- scene / render settings (as saved in the file)
scene.frame_start = 1; scene.frame_end = 250; scene.frame_set(1)
scene.render.engine = 'BLENDER_EEVEE_NEXT'
scene.render.resolution_percentage = 50
scene.render.dither_intensity = 0.0
scene.cycles.use_denoising = False
scene.cycles.samples = 128
scene.cycles.sampling_pattern = 'TABULATED_SOBOL'
scene.cycles.use_adaptive_sampling = False
scene.cycles.use_light_tree = False
scene.cycles.blur_glossy = 0.0
scene.cycles.sample_clamp_indirect = 0.0
scene.view_settings.view_transform = 'Standard'
bpy.context.view_layer.update()

# ---- added for rendering (the .blend has no active camera and no usable light): camera, sun
cam_auto = bpy.data.cameras.new('AutoCamera')
cam_auto.lens = 50.0
cam_auto.sensor_width = 36.0
cam_auto.clip_end = 1000.0
ob_auto_camera = bpy.data.objects.new('AutoCamera', cam_auto)
scene.collection.objects.link(ob_auto_camera)
ob_auto_camera.location = (10.2237, -12.2882, 7.87375)
ob_auto_camera.rotation_euler = (1.09748, -7.21219e-08, 0.694738)
scene.camera = ob_auto_camera
light_auto_sun = bpy.data.lights.new('AutoSun', 'SUN')
light_auto_sun.energy = 3.0
light_auto_sun.angle = 0.0523599
ob_auto_sun = bpy.data.objects.new('AutoSun', light_auto_sun)
scene.collection.objects.link(ob_auto_sun)
ob_auto_sun.rotation_euler = (0.872665, 0.174533, 0.523599)
bpy.context.view_layer.update()
